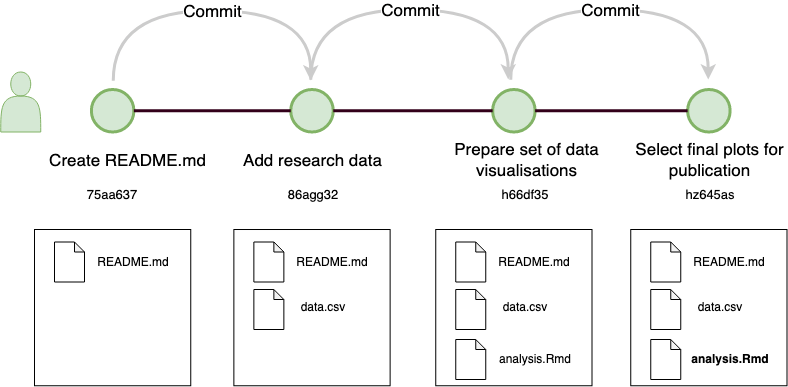

The diagram above was exported from draw.io. Its source (the exported page's mxGraphModel, read from the mxfile embedded in the PNG):
<mxGraphModel dx="1426" dy="792" grid="1" gridSize="10" guides="1" tooltips="1" connect="1" arrows="1" fold="1" page="1" pageScale="1" pageWidth="850" pageHeight="1100" math="0" shadow="0">
  <root>
    <mxCell id="0" />
    <mxCell id="1" parent="0" />
    <mxCell id="ydx5_YGaMMB3H7FObDQQ-2" value="" style="shape=actor;whiteSpace=wrap;html=1;fillColor=#d5e8d4;strokeColor=#82b366;" parent="1" vertex="1">
      <mxGeometry x="15.25" y="172.5" width="40" height="60" as="geometry" />
    </mxCell>
    <mxCell id="ydx5_YGaMMB3H7FObDQQ-3" value="" style="whiteSpace=wrap;html=1;aspect=fixed;" parent="1" vertex="1">
      <mxGeometry x="49" y="330" width="156.25" height="156.25" as="geometry" />
    </mxCell>
    <mxCell id="ydx5_YGaMMB3H7FObDQQ-5" value="" style="shape=note;whiteSpace=wrap;html=1;backgroundOutline=1;darkOpacity=0.05;size=10;" parent="1" vertex="1">
      <mxGeometry x="69" y="342.5" width="30" height="40" as="geometry" />
    </mxCell>
    <mxCell id="ydx5_YGaMMB3H7FObDQQ-8" value="README.md" style="text;html=1;strokeColor=none;fillColor=none;align=center;verticalAlign=middle;whiteSpace=wrap;rounded=0;" parent="1" vertex="1">
      <mxGeometry x="117.75" y="350" width="60" height="25" as="geometry" />
    </mxCell>
    <mxCell id="ydx5_YGaMMB3H7FObDQQ-13" value="" style="ellipse;whiteSpace=wrap;html=1;aspect=fixed;fillColor=#d5e8d4;strokeColor=#82b366;strokeWidth=3;" parent="1" vertex="1">
      <mxGeometry x="105.88" y="190" width="42.5" height="42.5" as="geometry" />
    </mxCell>
    <mxCell id="ydx5_YGaMMB3H7FObDQQ-19" value="Create README.md" style="text;html=1;strokeColor=none;fillColor=none;align=center;verticalAlign=middle;whiteSpace=wrap;rounded=0;fontSize=17;" parent="1" vertex="1">
      <mxGeometry x="55.25" y="246.25" width="174.75" height="30" as="geometry" />
    </mxCell>
    <mxCell id="ydx5_YGaMMB3H7FObDQQ-20" value="" style="ellipse;whiteSpace=wrap;html=1;aspect=fixed;fillColor=#d5e8d4;strokeColor=#82b366;strokeWidth=3;" parent="1" vertex="1">
      <mxGeometry x="305.25" y="190" width="42.5" height="42.5" as="geometry" />
    </mxCell>
    <mxCell id="ydx5_YGaMMB3H7FObDQQ-23" value="" style="whiteSpace=wrap;html=1;aspect=fixed;" parent="1" vertex="1">
      <mxGeometry x="248.37" y="330.01" width="156.25" height="156.25" as="geometry" />
    </mxCell>
    <mxCell id="ydx5_YGaMMB3H7FObDQQ-24" value="" style="shape=note;whiteSpace=wrap;html=1;backgroundOutline=1;darkOpacity=0.05;size=10;" parent="1" vertex="1">
      <mxGeometry x="268.37" y="390.01" width="30" height="40" as="geometry" />
    </mxCell>
    <mxCell id="ydx5_YGaMMB3H7FObDQQ-25" value="" style="shape=note;whiteSpace=wrap;html=1;backgroundOutline=1;darkOpacity=0.05;size=10;" parent="1" vertex="1">
      <mxGeometry x="268.37" y="342.51" width="30" height="40" as="geometry" />
    </mxCell>
    <mxCell id="ydx5_YGaMMB3H7FObDQQ-27" value="&lt;div&gt;data.csv&lt;/div&gt;" style="text;html=1;strokeColor=none;fillColor=none;align=center;verticalAlign=middle;whiteSpace=wrap;rounded=0;" parent="1" vertex="1">
      <mxGeometry x="308.37" y="393.14" width="60" height="30" as="geometry" />
    </mxCell>
    <mxCell id="ydx5_YGaMMB3H7FObDQQ-28" value="README.md" style="text;html=1;strokeColor=none;fillColor=none;align=center;verticalAlign=middle;whiteSpace=wrap;rounded=0;" parent="1" vertex="1">
      <mxGeometry x="317.12" y="350.01" width="60" height="25" as="geometry" />
    </mxCell>
    <mxCell id="ydx5_YGaMMB3H7FObDQQ-30" value="" style="whiteSpace=wrap;html=1;aspect=fixed;" parent="1" vertex="1">
      <mxGeometry x="450.25" y="330" width="156.25" height="156.25" as="geometry" />
    </mxCell>
    <mxCell id="ydx5_YGaMMB3H7FObDQQ-31" value="" style="shape=note;whiteSpace=wrap;html=1;backgroundOutline=1;darkOpacity=0.05;size=10;" parent="1" vertex="1">
      <mxGeometry x="470.25" y="390" width="30" height="40" as="geometry" />
    </mxCell>
    <mxCell id="ydx5_YGaMMB3H7FObDQQ-32" value="" style="shape=note;whiteSpace=wrap;html=1;backgroundOutline=1;darkOpacity=0.05;size=10;" parent="1" vertex="1">
      <mxGeometry x="470.25" y="342.5" width="30" height="40" as="geometry" />
    </mxCell>
    <mxCell id="ydx5_YGaMMB3H7FObDQQ-33" value="" style="shape=note;whiteSpace=wrap;html=1;backgroundOutline=1;darkOpacity=0.05;size=10;" parent="1" vertex="1">
      <mxGeometry x="470.25" y="440" width="30" height="40" as="geometry" />
    </mxCell>
    <mxCell id="ydx5_YGaMMB3H7FObDQQ-34" value="&lt;div&gt;data.csv&lt;/div&gt;" style="text;html=1;strokeColor=none;fillColor=none;align=center;verticalAlign=middle;whiteSpace=wrap;rounded=0;" parent="1" vertex="1">
      <mxGeometry x="510.25" y="393.13" width="60" height="30" as="geometry" />
    </mxCell>
    <mxCell id="ydx5_YGaMMB3H7FObDQQ-35" value="README.md" style="text;html=1;strokeColor=none;fillColor=none;align=center;verticalAlign=middle;whiteSpace=wrap;rounded=0;" parent="1" vertex="1">
      <mxGeometry x="519" y="350" width="60" height="25" as="geometry" />
    </mxCell>
    <mxCell id="ydx5_YGaMMB3H7FObDQQ-36" value="analysis.Rmd" style="text;html=1;strokeColor=none;fillColor=none;align=center;verticalAlign=middle;whiteSpace=wrap;rounded=0;" parent="1" vertex="1">
      <mxGeometry x="520.25" y="447.5" width="60" height="25" as="geometry" />
    </mxCell>
    <mxCell id="ydx5_YGaMMB3H7FObDQQ-44" value="" style="ellipse;whiteSpace=wrap;html=1;aspect=fixed;fillColor=#d5e8d4;strokeColor=#82b366;strokeWidth=3;" parent="1" vertex="1">
      <mxGeometry x="507.13" y="190" width="42.5" height="42.5" as="geometry" />
    </mxCell>
    <mxCell id="ydx5_YGaMMB3H7FObDQQ-45" value="" style="endArrow=none;html=1;rounded=0;exitX=1;exitY=0.5;exitDx=0;exitDy=0;fillColor=#d5e8d4;strokeColor=#33001A;entryX=0;entryY=0.5;entryDx=0;entryDy=0;strokeWidth=3;" parent="1" source="ydx5_YGaMMB3H7FObDQQ-20" target="ydx5_YGaMMB3H7FObDQQ-44" edge="1">
      <mxGeometry width="50" height="50" relative="1" as="geometry">
        <mxPoint x="362.1300000000001" y="210.75" as="sourcePoint" />
        <mxPoint x="475.25" y="196.25" as="targetPoint" />
      </mxGeometry>
    </mxCell>
    <mxCell id="ydx5_YGaMMB3H7FObDQQ-46" value="Add research data" style="text;html=1;strokeColor=none;fillColor=none;align=center;verticalAlign=middle;whiteSpace=wrap;rounded=0;fontSize=17;" parent="1" vertex="1">
      <mxGeometry x="249.62" y="246.25" width="155" height="30" as="geometry" />
    </mxCell>
    <mxCell id="ydx5_YGaMMB3H7FObDQQ-47" value="Prepare set of data visualisations" style="text;html=1;strokeColor=none;fillColor=none;align=center;verticalAlign=middle;whiteSpace=wrap;rounded=0;fontSize=17;" parent="1" vertex="1">
      <mxGeometry x="451.5" y="246.25" width="178.5" height="30" as="geometry" />
    </mxCell>
    <mxCell id="ydx5_YGaMMB3H7FObDQQ-50" value="" style="endArrow=none;html=1;rounded=0;exitX=1;exitY=0.5;exitDx=0;exitDy=0;fillColor=#d5e8d4;strokeColor=#33001A;entryX=0;entryY=0.5;entryDx=0;entryDy=0;strokeWidth=3;" parent="1" source="ydx5_YGaMMB3H7FObDQQ-13" target="ydx5_YGaMMB3H7FObDQQ-20" edge="1">
      <mxGeometry width="50" height="50" relative="1" as="geometry">
        <mxPoint x="357.75" y="221.25" as="sourcePoint" />
        <mxPoint x="517.1300000000001" y="221.25" as="targetPoint" />
      </mxGeometry>
    </mxCell>
    <mxCell id="ydx5_YGaMMB3H7FObDQQ-69" value="" style="whiteSpace=wrap;html=1;aspect=fixed;" parent="1" vertex="1">
      <mxGeometry x="645.25" y="330" width="156.25" height="156.25" as="geometry" />
    </mxCell>
    <mxCell id="ydx5_YGaMMB3H7FObDQQ-70" value="" style="shape=note;whiteSpace=wrap;html=1;backgroundOutline=1;darkOpacity=0.05;size=10;" parent="1" vertex="1">
      <mxGeometry x="665.25" y="390" width="30" height="40" as="geometry" />
    </mxCell>
    <mxCell id="ydx5_YGaMMB3H7FObDQQ-71" value="" style="shape=note;whiteSpace=wrap;html=1;backgroundOutline=1;darkOpacity=0.05;size=10;" parent="1" vertex="1">
      <mxGeometry x="665.25" y="342.5" width="30" height="40" as="geometry" />
    </mxCell>
    <mxCell id="ydx5_YGaMMB3H7FObDQQ-72" value="" style="shape=note;whiteSpace=wrap;html=1;backgroundOutline=1;darkOpacity=0.05;size=10;" parent="1" vertex="1">
      <mxGeometry x="665.25" y="440" width="30" height="40" as="geometry" />
    </mxCell>
    <mxCell id="ydx5_YGaMMB3H7FObDQQ-73" value="&lt;div&gt;data.csv&lt;/div&gt;" style="text;html=1;strokeColor=none;fillColor=none;align=center;verticalAlign=middle;whiteSpace=wrap;rounded=0;" parent="1" vertex="1">
      <mxGeometry x="705.25" y="393.13" width="60" height="30" as="geometry" />
    </mxCell>
    <mxCell id="ydx5_YGaMMB3H7FObDQQ-74" value="README.md" style="text;html=1;strokeColor=none;fillColor=none;align=center;verticalAlign=middle;whiteSpace=wrap;rounded=0;" parent="1" vertex="1">
      <mxGeometry x="714" y="350" width="60" height="25" as="geometry" />
    </mxCell>
    <mxCell id="ydx5_YGaMMB3H7FObDQQ-75" value="analysis.Rmd" style="text;html=1;strokeColor=none;fillColor=none;align=center;verticalAlign=middle;whiteSpace=wrap;rounded=0;fontStyle=1" parent="1" vertex="1">
      <mxGeometry x="715.25" y="447.5" width="60" height="25" as="geometry" />
    </mxCell>
    <mxCell id="ydx5_YGaMMB3H7FObDQQ-76" value="" style="ellipse;whiteSpace=wrap;html=1;aspect=fixed;fillColor=#d5e8d4;strokeColor=#82b366;strokeWidth=3;" parent="1" vertex="1">
      <mxGeometry x="702.13" y="190" width="42.5" height="42.5" as="geometry" />
    </mxCell>
    <mxCell id="ydx5_YGaMMB3H7FObDQQ-77" value="" style="endArrow=none;html=1;rounded=0;fillColor=#d5e8d4;strokeColor=#33001A;strokeWidth=3;entryX=0;entryY=0.5;entryDx=0;entryDy=0;exitX=1;exitY=0.5;exitDx=0;exitDy=0;" parent="1" source="ydx5_YGaMMB3H7FObDQQ-44" target="ydx5_YGaMMB3H7FObDQQ-76" edge="1">
      <mxGeometry width="50" height="50" relative="1" as="geometry">
        <mxPoint x="575.25" y="220" as="sourcePoint" />
        <mxPoint x="705.25" y="210" as="targetPoint" />
      </mxGeometry>
    </mxCell>
    <mxCell id="ydx5_YGaMMB3H7FObDQQ-78" value="Select final plots for publication" style="text;html=1;strokeColor=none;fillColor=none;align=center;verticalAlign=middle;whiteSpace=wrap;rounded=0;fontSize=17;" parent="1" vertex="1">
      <mxGeometry x="646.5" y="246.25" width="155" height="30" as="geometry" />
    </mxCell>
    <mxCell id="ydx5_YGaMMB3H7FObDQQ-84" value="" style="endArrow=classic;html=1;rounded=0;fontSize=17;strokeColor=#CCCCCC;strokeWidth=3;edgeStyle=orthogonalEdgeStyle;elbow=vertical;curved=1;" parent="1" edge="1">
      <mxGeometry relative="1" as="geometry">
        <mxPoint x="127.75" y="181.25" as="sourcePoint" />
        <mxPoint x="325.25" y="181" as="targetPoint" />
        <Array as="points">
          <mxPoint x="128.25" y="111" />
          <mxPoint x="325.25" y="111" />
          <mxPoint x="325.25" y="181" />
        </Array>
      </mxGeometry>
    </mxCell>
    <mxCell id="ydx5_YGaMMB3H7FObDQQ-85" value="Commit" style="edgeLabel;resizable=0;html=1;align=center;verticalAlign=middle;fontSize=17;strokeWidth=3;fillColor=#FFFFFF;" parent="ydx5_YGaMMB3H7FObDQQ-84" connectable="0" vertex="1">
      <mxGeometry relative="1" as="geometry" />
    </mxCell>
    <mxCell id="ydx5_YGaMMB3H7FObDQQ-88" value="" style="endArrow=classic;html=1;rounded=0;fontSize=17;strokeColor=#CCCCCC;strokeWidth=3;edgeStyle=orthogonalEdgeStyle;elbow=vertical;curved=1;" parent="1" edge="1">
      <mxGeometry relative="1" as="geometry">
        <mxPoint x="325.25" y="180.25" as="sourcePoint" />
        <mxPoint x="522.75" y="180" as="targetPoint" />
        <Array as="points">
          <mxPoint x="325.75" y="110" />
          <mxPoint x="522.75" y="110" />
          <mxPoint x="522.75" y="180" />
        </Array>
      </mxGeometry>
    </mxCell>
    <mxCell id="ydx5_YGaMMB3H7FObDQQ-89" value="Commit" style="edgeLabel;resizable=0;html=1;align=center;verticalAlign=middle;fontSize=17;strokeWidth=3;fillColor=#FFFFFF;" parent="ydx5_YGaMMB3H7FObDQQ-88" connectable="0" vertex="1">
      <mxGeometry relative="1" as="geometry" />
    </mxCell>
    <mxCell id="ydx5_YGaMMB3H7FObDQQ-90" value="" style="endArrow=classic;html=1;rounded=0;fontSize=17;strokeColor=#CCCCCC;strokeWidth=3;edgeStyle=orthogonalEdgeStyle;elbow=vertical;curved=1;" parent="1" edge="1">
      <mxGeometry relative="1" as="geometry">
        <mxPoint x="525.25" y="180.25" as="sourcePoint" />
        <mxPoint x="722.75" y="180" as="targetPoint" />
        <Array as="points">
          <mxPoint x="525.75" y="110" />
          <mxPoint x="722.75" y="110" />
          <mxPoint x="722.75" y="180" />
        </Array>
      </mxGeometry>
    </mxCell>
    <mxCell id="ydx5_YGaMMB3H7FObDQQ-91" value="Commit" style="edgeLabel;resizable=0;html=1;align=center;verticalAlign=middle;fontSize=17;strokeWidth=3;fillColor=#FFFFFF;" parent="ydx5_YGaMMB3H7FObDQQ-90" connectable="0" vertex="1">
      <mxGeometry relative="1" as="geometry" />
    </mxCell>
    <mxCell id="ydx5_YGaMMB3H7FObDQQ-92" value="&lt;div style=&quot;font-size: 13px;&quot;&gt;75aa637&lt;/div&gt;" style="text;html=1;strokeColor=none;fillColor=none;align=center;verticalAlign=middle;whiteSpace=wrap;rounded=0;fontSize=13;" parent="1" vertex="1">
      <mxGeometry x="97.11999999999999" y="280" width="60" height="30" as="geometry" />
    </mxCell>
    <mxCell id="ydx5_YGaMMB3H7FObDQQ-93" value="&lt;div style=&quot;font-size: 13px;&quot;&gt;86agg32&lt;/div&gt;" style="text;html=1;strokeColor=none;fillColor=none;align=center;verticalAlign=middle;whiteSpace=wrap;rounded=0;fontSize=13;" parent="1" vertex="1">
      <mxGeometry x="298.37" y="280" width="60" height="30" as="geometry" />
    </mxCell>
    <mxCell id="ydx5_YGaMMB3H7FObDQQ-94" value="h66df35" style="text;html=1;strokeColor=none;fillColor=none;align=center;verticalAlign=middle;whiteSpace=wrap;rounded=0;fontSize=13;" parent="1" vertex="1">
      <mxGeometry x="510.25" y="280" width="60" height="30" as="geometry" />
    </mxCell>
    <mxCell id="ydx5_YGaMMB3H7FObDQQ-95" value="hz645as" style="text;html=1;strokeColor=none;fillColor=none;align=center;verticalAlign=middle;whiteSpace=wrap;rounded=0;fontSize=13;" parent="1" vertex="1">
      <mxGeometry x="695.25" y="280" width="60" height="30" as="geometry" />
    </mxCell>
  </root>
</mxGraphModel>